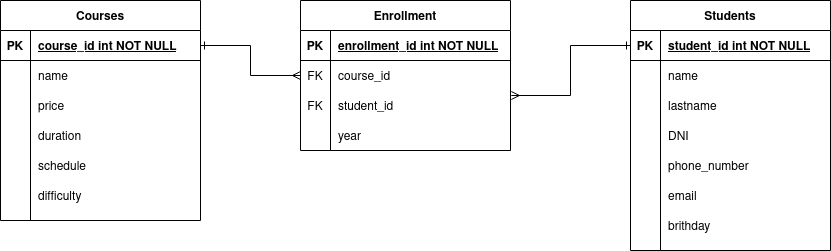

The diagram above was exported from draw.io. Its source (the exported page's mxGraphModel, read from the mxfile embedded in the PNG):
<mxGraphModel dx="1122" dy="442" grid="1" gridSize="10" guides="1" tooltips="1" connect="1" arrows="1" fold="1" page="1" pageScale="1" pageWidth="850" pageHeight="1100" math="0" shadow="0" extFonts="Permanent Marker^https://fonts.googleapis.com/css?family=Permanent+Marker">
  <root>
    <mxCell id="0" />
    <mxCell id="1" parent="0" />
    <mxCell id="C-vyLk0tnHw3VtMMgP7b-2" value="Students" style="shape=table;startSize=30;container=1;collapsible=1;childLayout=tableLayout;fixedRows=1;rowLines=0;fontStyle=1;align=center;resizeLast=1;" parent="1" vertex="1">
      <mxGeometry x="640" y="120" width="200" height="250" as="geometry" />
    </mxCell>
    <mxCell id="C-vyLk0tnHw3VtMMgP7b-3" value="" style="shape=partialRectangle;collapsible=0;dropTarget=0;pointerEvents=0;fillColor=none;points=[[0,0.5],[1,0.5]];portConstraint=eastwest;top=0;left=0;right=0;bottom=1;" parent="C-vyLk0tnHw3VtMMgP7b-2" vertex="1">
      <mxGeometry y="30" width="200" height="30" as="geometry" />
    </mxCell>
    <mxCell id="C-vyLk0tnHw3VtMMgP7b-4" value="PK" style="shape=partialRectangle;overflow=hidden;connectable=0;fillColor=none;top=0;left=0;bottom=0;right=0;fontStyle=1;" parent="C-vyLk0tnHw3VtMMgP7b-3" vertex="1">
      <mxGeometry width="30" height="30" as="geometry" />
    </mxCell>
    <mxCell id="C-vyLk0tnHw3VtMMgP7b-5" value="student_id int NOT NULL " style="shape=partialRectangle;overflow=hidden;connectable=0;fillColor=none;top=0;left=0;bottom=0;right=0;align=left;spacingLeft=6;fontStyle=5;" parent="C-vyLk0tnHw3VtMMgP7b-3" vertex="1">
      <mxGeometry x="30" width="170" height="30" as="geometry" />
    </mxCell>
    <mxCell id="C-vyLk0tnHw3VtMMgP7b-6" value="" style="shape=partialRectangle;collapsible=0;dropTarget=0;pointerEvents=0;fillColor=none;points=[[0,0.5],[1,0.5]];portConstraint=eastwest;top=0;left=0;right=0;bottom=0;" parent="C-vyLk0tnHw3VtMMgP7b-2" vertex="1">
      <mxGeometry y="60" width="200" height="30" as="geometry" />
    </mxCell>
    <mxCell id="C-vyLk0tnHw3VtMMgP7b-7" value="" style="shape=partialRectangle;overflow=hidden;connectable=0;fillColor=none;top=0;left=0;bottom=0;right=0;" parent="C-vyLk0tnHw3VtMMgP7b-6" vertex="1">
      <mxGeometry width="30" height="30" as="geometry" />
    </mxCell>
    <mxCell id="C-vyLk0tnHw3VtMMgP7b-8" value="name" style="shape=partialRectangle;overflow=hidden;connectable=0;fillColor=none;top=0;left=0;bottom=0;right=0;align=left;spacingLeft=6;" parent="C-vyLk0tnHw3VtMMgP7b-6" vertex="1">
      <mxGeometry x="30" width="170" height="30" as="geometry" />
    </mxCell>
    <mxCell id="C-vyLk0tnHw3VtMMgP7b-9" value="" style="shape=partialRectangle;collapsible=0;dropTarget=0;pointerEvents=0;fillColor=none;points=[[0,0.5],[1,0.5]];portConstraint=eastwest;top=0;left=0;right=0;bottom=0;" parent="C-vyLk0tnHw3VtMMgP7b-2" vertex="1">
      <mxGeometry y="90" width="200" height="30" as="geometry" />
    </mxCell>
    <mxCell id="C-vyLk0tnHw3VtMMgP7b-10" value="" style="shape=partialRectangle;overflow=hidden;connectable=0;fillColor=none;top=0;left=0;bottom=0;right=0;" parent="C-vyLk0tnHw3VtMMgP7b-9" vertex="1">
      <mxGeometry width="30" height="30" as="geometry" />
    </mxCell>
    <mxCell id="C-vyLk0tnHw3VtMMgP7b-11" value="lastname" style="shape=partialRectangle;overflow=hidden;connectable=0;fillColor=none;top=0;left=0;bottom=0;right=0;align=left;spacingLeft=6;" parent="C-vyLk0tnHw3VtMMgP7b-9" vertex="1">
      <mxGeometry x="30" width="170" height="30" as="geometry" />
    </mxCell>
    <mxCell id="YGpVao61DhMmFyUnWkYs-22" style="shape=partialRectangle;collapsible=0;dropTarget=0;pointerEvents=0;fillColor=none;points=[[0,0.5],[1,0.5]];portConstraint=eastwest;top=0;left=0;right=0;bottom=0;" vertex="1" parent="C-vyLk0tnHw3VtMMgP7b-2">
      <mxGeometry y="120" width="200" height="30" as="geometry" />
    </mxCell>
    <mxCell id="YGpVao61DhMmFyUnWkYs-23" style="shape=partialRectangle;overflow=hidden;connectable=0;fillColor=none;top=0;left=0;bottom=0;right=0;" vertex="1" parent="YGpVao61DhMmFyUnWkYs-22">
      <mxGeometry width="30" height="30" as="geometry" />
    </mxCell>
    <mxCell id="YGpVao61DhMmFyUnWkYs-24" value="DNI" style="shape=partialRectangle;overflow=hidden;connectable=0;fillColor=none;top=0;left=0;bottom=0;right=0;align=left;spacingLeft=6;" vertex="1" parent="YGpVao61DhMmFyUnWkYs-22">
      <mxGeometry x="30" width="170" height="30" as="geometry" />
    </mxCell>
    <mxCell id="YGpVao61DhMmFyUnWkYs-19" style="shape=partialRectangle;collapsible=0;dropTarget=0;pointerEvents=0;fillColor=none;points=[[0,0.5],[1,0.5]];portConstraint=eastwest;top=0;left=0;right=0;bottom=0;" vertex="1" parent="C-vyLk0tnHw3VtMMgP7b-2">
      <mxGeometry y="150" width="200" height="30" as="geometry" />
    </mxCell>
    <mxCell id="YGpVao61DhMmFyUnWkYs-20" style="shape=partialRectangle;overflow=hidden;connectable=0;fillColor=none;top=0;left=0;bottom=0;right=0;" vertex="1" parent="YGpVao61DhMmFyUnWkYs-19">
      <mxGeometry width="30" height="30" as="geometry" />
    </mxCell>
    <mxCell id="YGpVao61DhMmFyUnWkYs-21" value="phone_number" style="shape=partialRectangle;overflow=hidden;connectable=0;fillColor=none;top=0;left=0;bottom=0;right=0;align=left;spacingLeft=6;" vertex="1" parent="YGpVao61DhMmFyUnWkYs-19">
      <mxGeometry x="30" width="170" height="30" as="geometry" />
    </mxCell>
    <mxCell id="YGpVao61DhMmFyUnWkYs-16" style="shape=partialRectangle;collapsible=0;dropTarget=0;pointerEvents=0;fillColor=none;points=[[0,0.5],[1,0.5]];portConstraint=eastwest;top=0;left=0;right=0;bottom=0;" vertex="1" parent="C-vyLk0tnHw3VtMMgP7b-2">
      <mxGeometry y="180" width="200" height="30" as="geometry" />
    </mxCell>
    <mxCell id="YGpVao61DhMmFyUnWkYs-17" style="shape=partialRectangle;overflow=hidden;connectable=0;fillColor=none;top=0;left=0;bottom=0;right=0;" vertex="1" parent="YGpVao61DhMmFyUnWkYs-16">
      <mxGeometry width="30" height="30" as="geometry" />
    </mxCell>
    <mxCell id="YGpVao61DhMmFyUnWkYs-18" value="email" style="shape=partialRectangle;overflow=hidden;connectable=0;fillColor=none;top=0;left=0;bottom=0;right=0;align=left;spacingLeft=6;" vertex="1" parent="YGpVao61DhMmFyUnWkYs-16">
      <mxGeometry x="30" width="170" height="30" as="geometry" />
    </mxCell>
    <mxCell id="YGpVao61DhMmFyUnWkYs-13" style="shape=partialRectangle;collapsible=0;dropTarget=0;pointerEvents=0;fillColor=none;points=[[0,0.5],[1,0.5]];portConstraint=eastwest;top=0;left=0;right=0;bottom=0;" vertex="1" parent="C-vyLk0tnHw3VtMMgP7b-2">
      <mxGeometry y="210" width="200" height="30" as="geometry" />
    </mxCell>
    <mxCell id="YGpVao61DhMmFyUnWkYs-14" style="shape=partialRectangle;overflow=hidden;connectable=0;fillColor=none;top=0;left=0;bottom=0;right=0;" vertex="1" parent="YGpVao61DhMmFyUnWkYs-13">
      <mxGeometry width="30" height="30" as="geometry" />
    </mxCell>
    <mxCell id="YGpVao61DhMmFyUnWkYs-15" value="brithday" style="shape=partialRectangle;overflow=hidden;connectable=0;fillColor=none;top=0;left=0;bottom=0;right=0;align=left;spacingLeft=6;" vertex="1" parent="YGpVao61DhMmFyUnWkYs-13">
      <mxGeometry x="30" width="170" height="30" as="geometry" />
    </mxCell>
    <mxCell id="C-vyLk0tnHw3VtMMgP7b-23" value="Courses" style="shape=table;startSize=30;container=1;collapsible=1;childLayout=tableLayout;fixedRows=1;rowLines=0;fontStyle=1;align=center;resizeLast=1;" parent="1" vertex="1">
      <mxGeometry x="10" y="120" width="200" height="220" as="geometry" />
    </mxCell>
    <mxCell id="C-vyLk0tnHw3VtMMgP7b-24" value="" style="shape=partialRectangle;collapsible=0;dropTarget=0;pointerEvents=0;fillColor=none;points=[[0,0.5],[1,0.5]];portConstraint=eastwest;top=0;left=0;right=0;bottom=1;" parent="C-vyLk0tnHw3VtMMgP7b-23" vertex="1">
      <mxGeometry y="30" width="200" height="30" as="geometry" />
    </mxCell>
    <mxCell id="C-vyLk0tnHw3VtMMgP7b-25" value="PK" style="shape=partialRectangle;overflow=hidden;connectable=0;fillColor=none;top=0;left=0;bottom=0;right=0;fontStyle=1;" parent="C-vyLk0tnHw3VtMMgP7b-24" vertex="1">
      <mxGeometry width="30" height="30" as="geometry" />
    </mxCell>
    <mxCell id="C-vyLk0tnHw3VtMMgP7b-26" value="course_id int NOT NULL " style="shape=partialRectangle;overflow=hidden;connectable=0;fillColor=none;top=0;left=0;bottom=0;right=0;align=left;spacingLeft=6;fontStyle=5;" parent="C-vyLk0tnHw3VtMMgP7b-24" vertex="1">
      <mxGeometry x="30" width="170" height="30" as="geometry" />
    </mxCell>
    <mxCell id="C-vyLk0tnHw3VtMMgP7b-27" value="" style="shape=partialRectangle;collapsible=0;dropTarget=0;pointerEvents=0;fillColor=none;points=[[0,0.5],[1,0.5]];portConstraint=eastwest;top=0;left=0;right=0;bottom=0;" parent="C-vyLk0tnHw3VtMMgP7b-23" vertex="1">
      <mxGeometry y="60" width="200" height="30" as="geometry" />
    </mxCell>
    <mxCell id="C-vyLk0tnHw3VtMMgP7b-28" value="" style="shape=partialRectangle;overflow=hidden;connectable=0;fillColor=none;top=0;left=0;bottom=0;right=0;" parent="C-vyLk0tnHw3VtMMgP7b-27" vertex="1">
      <mxGeometry width="30" height="30" as="geometry" />
    </mxCell>
    <mxCell id="C-vyLk0tnHw3VtMMgP7b-29" value="name" style="shape=partialRectangle;overflow=hidden;connectable=0;fillColor=none;top=0;left=0;bottom=0;right=0;align=left;spacingLeft=6;flipV=1;" parent="C-vyLk0tnHw3VtMMgP7b-27" vertex="1">
      <mxGeometry x="30" width="170" height="30" as="geometry" />
    </mxCell>
    <mxCell id="YGpVao61DhMmFyUnWkYs-1" style="shape=partialRectangle;collapsible=0;dropTarget=0;pointerEvents=0;fillColor=none;points=[[0,0.5],[1,0.5]];portConstraint=eastwest;top=0;left=0;right=0;bottom=0;" vertex="1" parent="C-vyLk0tnHw3VtMMgP7b-23">
      <mxGeometry y="90" width="200" height="30" as="geometry" />
    </mxCell>
    <mxCell id="YGpVao61DhMmFyUnWkYs-2" style="shape=partialRectangle;overflow=hidden;connectable=0;fillColor=none;top=0;left=0;bottom=0;right=0;" vertex="1" parent="YGpVao61DhMmFyUnWkYs-1">
      <mxGeometry width="30" height="30" as="geometry" />
    </mxCell>
    <mxCell id="YGpVao61DhMmFyUnWkYs-3" value="price" style="shape=partialRectangle;overflow=hidden;connectable=0;fillColor=none;top=0;left=0;bottom=0;right=0;align=left;spacingLeft=6;flipV=1;" vertex="1" parent="YGpVao61DhMmFyUnWkYs-1">
      <mxGeometry x="30" width="170" height="30" as="geometry" />
    </mxCell>
    <mxCell id="YGpVao61DhMmFyUnWkYs-10" style="shape=partialRectangle;collapsible=0;dropTarget=0;pointerEvents=0;fillColor=none;points=[[0,0.5],[1,0.5]];portConstraint=eastwest;top=0;left=0;right=0;bottom=0;" vertex="1" parent="C-vyLk0tnHw3VtMMgP7b-23">
      <mxGeometry y="120" width="200" height="30" as="geometry" />
    </mxCell>
    <mxCell id="YGpVao61DhMmFyUnWkYs-11" style="shape=partialRectangle;overflow=hidden;connectable=0;fillColor=none;top=0;left=0;bottom=0;right=0;" vertex="1" parent="YGpVao61DhMmFyUnWkYs-10">
      <mxGeometry width="30" height="30" as="geometry" />
    </mxCell>
    <mxCell id="YGpVao61DhMmFyUnWkYs-12" value="duration" style="shape=partialRectangle;overflow=hidden;connectable=0;fillColor=none;top=0;left=0;bottom=0;right=0;align=left;spacingLeft=6;flipV=1;" vertex="1" parent="YGpVao61DhMmFyUnWkYs-10">
      <mxGeometry x="30" width="170" height="30" as="geometry" />
    </mxCell>
    <mxCell id="YGpVao61DhMmFyUnWkYs-7" style="shape=partialRectangle;collapsible=0;dropTarget=0;pointerEvents=0;fillColor=none;points=[[0,0.5],[1,0.5]];portConstraint=eastwest;top=0;left=0;right=0;bottom=0;" vertex="1" parent="C-vyLk0tnHw3VtMMgP7b-23">
      <mxGeometry y="150" width="200" height="30" as="geometry" />
    </mxCell>
    <mxCell id="YGpVao61DhMmFyUnWkYs-8" style="shape=partialRectangle;overflow=hidden;connectable=0;fillColor=none;top=0;left=0;bottom=0;right=0;" vertex="1" parent="YGpVao61DhMmFyUnWkYs-7">
      <mxGeometry width="30" height="30" as="geometry" />
    </mxCell>
    <mxCell id="YGpVao61DhMmFyUnWkYs-9" value="schedule" style="shape=partialRectangle;overflow=hidden;connectable=0;fillColor=none;top=0;left=0;bottom=0;right=0;align=left;spacingLeft=6;flipV=1;" vertex="1" parent="YGpVao61DhMmFyUnWkYs-7">
      <mxGeometry x="30" width="170" height="30" as="geometry" />
    </mxCell>
    <mxCell id="YGpVao61DhMmFyUnWkYs-4" style="shape=partialRectangle;collapsible=0;dropTarget=0;pointerEvents=0;fillColor=none;points=[[0,0.5],[1,0.5]];portConstraint=eastwest;top=0;left=0;right=0;bottom=0;" vertex="1" parent="C-vyLk0tnHw3VtMMgP7b-23">
      <mxGeometry y="180" width="200" height="30" as="geometry" />
    </mxCell>
    <mxCell id="YGpVao61DhMmFyUnWkYs-5" style="shape=partialRectangle;overflow=hidden;connectable=0;fillColor=none;top=0;left=0;bottom=0;right=0;" vertex="1" parent="YGpVao61DhMmFyUnWkYs-4">
      <mxGeometry width="30" height="30" as="geometry" />
    </mxCell>
    <mxCell id="YGpVao61DhMmFyUnWkYs-6" value="difficulty" style="shape=partialRectangle;overflow=hidden;connectable=0;fillColor=none;top=0;left=0;bottom=0;right=0;align=left;spacingLeft=6;flipV=1;" vertex="1" parent="YGpVao61DhMmFyUnWkYs-4">
      <mxGeometry x="30" width="170" height="30" as="geometry" />
    </mxCell>
    <mxCell id="YGpVao61DhMmFyUnWkYs-25" value="Enrollment" style="shape=table;startSize=30;container=1;collapsible=1;childLayout=tableLayout;fixedRows=1;rowLines=0;fontStyle=1;align=center;resizeLast=1;" vertex="1" parent="1">
      <mxGeometry x="310" y="120" width="210" height="150" as="geometry" />
    </mxCell>
    <mxCell id="YGpVao61DhMmFyUnWkYs-26" value="" style="shape=partialRectangle;collapsible=0;dropTarget=0;pointerEvents=0;fillColor=none;points=[[0,0.5],[1,0.5]];portConstraint=eastwest;top=0;left=0;right=0;bottom=1;" vertex="1" parent="YGpVao61DhMmFyUnWkYs-25">
      <mxGeometry y="30" width="210" height="30" as="geometry" />
    </mxCell>
    <mxCell id="YGpVao61DhMmFyUnWkYs-27" value="PK" style="shape=partialRectangle;overflow=hidden;connectable=0;fillColor=none;top=0;left=0;bottom=0;right=0;fontStyle=1;" vertex="1" parent="YGpVao61DhMmFyUnWkYs-26">
      <mxGeometry width="30" height="30" as="geometry" />
    </mxCell>
    <mxCell id="YGpVao61DhMmFyUnWkYs-28" value="enrollment_id int NOT NULL " style="shape=partialRectangle;overflow=hidden;connectable=0;fillColor=none;top=0;left=0;bottom=0;right=0;align=left;spacingLeft=6;fontStyle=5;" vertex="1" parent="YGpVao61DhMmFyUnWkYs-26">
      <mxGeometry x="30" width="180" height="30" as="geometry" />
    </mxCell>
    <mxCell id="YGpVao61DhMmFyUnWkYs-29" value="" style="shape=partialRectangle;collapsible=0;dropTarget=0;pointerEvents=0;fillColor=none;points=[[0,0.5],[1,0.5]];portConstraint=eastwest;top=0;left=0;right=0;bottom=0;" vertex="1" parent="YGpVao61DhMmFyUnWkYs-25">
      <mxGeometry y="60" width="210" height="30" as="geometry" />
    </mxCell>
    <mxCell id="YGpVao61DhMmFyUnWkYs-30" value="FK" style="shape=partialRectangle;overflow=hidden;connectable=0;fillColor=none;top=0;left=0;bottom=0;right=0;" vertex="1" parent="YGpVao61DhMmFyUnWkYs-29">
      <mxGeometry width="30" height="30" as="geometry" />
    </mxCell>
    <mxCell id="YGpVao61DhMmFyUnWkYs-31" value="course_id" style="shape=partialRectangle;overflow=hidden;connectable=0;fillColor=none;top=0;left=0;bottom=0;right=0;align=left;spacingLeft=6;" vertex="1" parent="YGpVao61DhMmFyUnWkYs-29">
      <mxGeometry x="30" width="180" height="30" as="geometry" />
    </mxCell>
    <mxCell id="YGpVao61DhMmFyUnWkYs-32" value="" style="shape=partialRectangle;collapsible=0;dropTarget=0;pointerEvents=0;fillColor=none;points=[[0,0.5],[1,0.5]];portConstraint=eastwest;top=0;left=0;right=0;bottom=0;" vertex="1" parent="YGpVao61DhMmFyUnWkYs-25">
      <mxGeometry y="90" width="210" height="30" as="geometry" />
    </mxCell>
    <mxCell id="YGpVao61DhMmFyUnWkYs-33" value="FK" style="shape=partialRectangle;overflow=hidden;connectable=0;fillColor=none;top=0;left=0;bottom=0;right=0;" vertex="1" parent="YGpVao61DhMmFyUnWkYs-32">
      <mxGeometry width="30" height="30" as="geometry" />
    </mxCell>
    <mxCell id="YGpVao61DhMmFyUnWkYs-34" value="student_id" style="shape=partialRectangle;overflow=hidden;connectable=0;fillColor=none;top=0;left=0;bottom=0;right=0;align=left;spacingLeft=6;" vertex="1" parent="YGpVao61DhMmFyUnWkYs-32">
      <mxGeometry x="30" width="180" height="30" as="geometry" />
    </mxCell>
    <mxCell id="YGpVao61DhMmFyUnWkYs-35" style="shape=partialRectangle;collapsible=0;dropTarget=0;pointerEvents=0;fillColor=none;points=[[0,0.5],[1,0.5]];portConstraint=eastwest;top=0;left=0;right=0;bottom=0;" vertex="1" parent="YGpVao61DhMmFyUnWkYs-25">
      <mxGeometry y="120" width="210" height="30" as="geometry" />
    </mxCell>
    <mxCell id="YGpVao61DhMmFyUnWkYs-36" style="shape=partialRectangle;overflow=hidden;connectable=0;fillColor=none;top=0;left=0;bottom=0;right=0;" vertex="1" parent="YGpVao61DhMmFyUnWkYs-35">
      <mxGeometry width="30" height="30" as="geometry" />
    </mxCell>
    <mxCell id="YGpVao61DhMmFyUnWkYs-37" value="year" style="shape=partialRectangle;overflow=hidden;connectable=0;fillColor=none;top=0;left=0;bottom=0;right=0;align=left;spacingLeft=6;" vertex="1" parent="YGpVao61DhMmFyUnWkYs-35">
      <mxGeometry x="30" width="180" height="30" as="geometry" />
    </mxCell>
    <mxCell id="YGpVao61DhMmFyUnWkYs-47" style="edgeStyle=orthogonalEdgeStyle;rounded=0;orthogonalLoop=1;jettySize=auto;html=1;exitX=1;exitY=0.5;exitDx=0;exitDy=0;entryX=0;entryY=0.5;entryDx=0;entryDy=0;startArrow=ERone;startFill=0;endArrow=ERmany;endFill=0;" edge="1" parent="1" source="C-vyLk0tnHw3VtMMgP7b-24" target="YGpVao61DhMmFyUnWkYs-29">
      <mxGeometry relative="1" as="geometry" />
    </mxCell>
    <mxCell id="YGpVao61DhMmFyUnWkYs-48" style="edgeStyle=orthogonalEdgeStyle;rounded=0;orthogonalLoop=1;jettySize=auto;html=1;exitX=1.004;exitY=0.167;exitDx=0;exitDy=0;entryX=0;entryY=0.5;entryDx=0;entryDy=0;exitPerimeter=0;verticalAlign=middle;endArrow=ERone;endFill=0;startArrow=ERmany;startFill=0;" edge="1" parent="1" source="YGpVao61DhMmFyUnWkYs-32" target="C-vyLk0tnHw3VtMMgP7b-3">
      <mxGeometry relative="1" as="geometry" />
    </mxCell>
  </root>
</mxGraphModel>